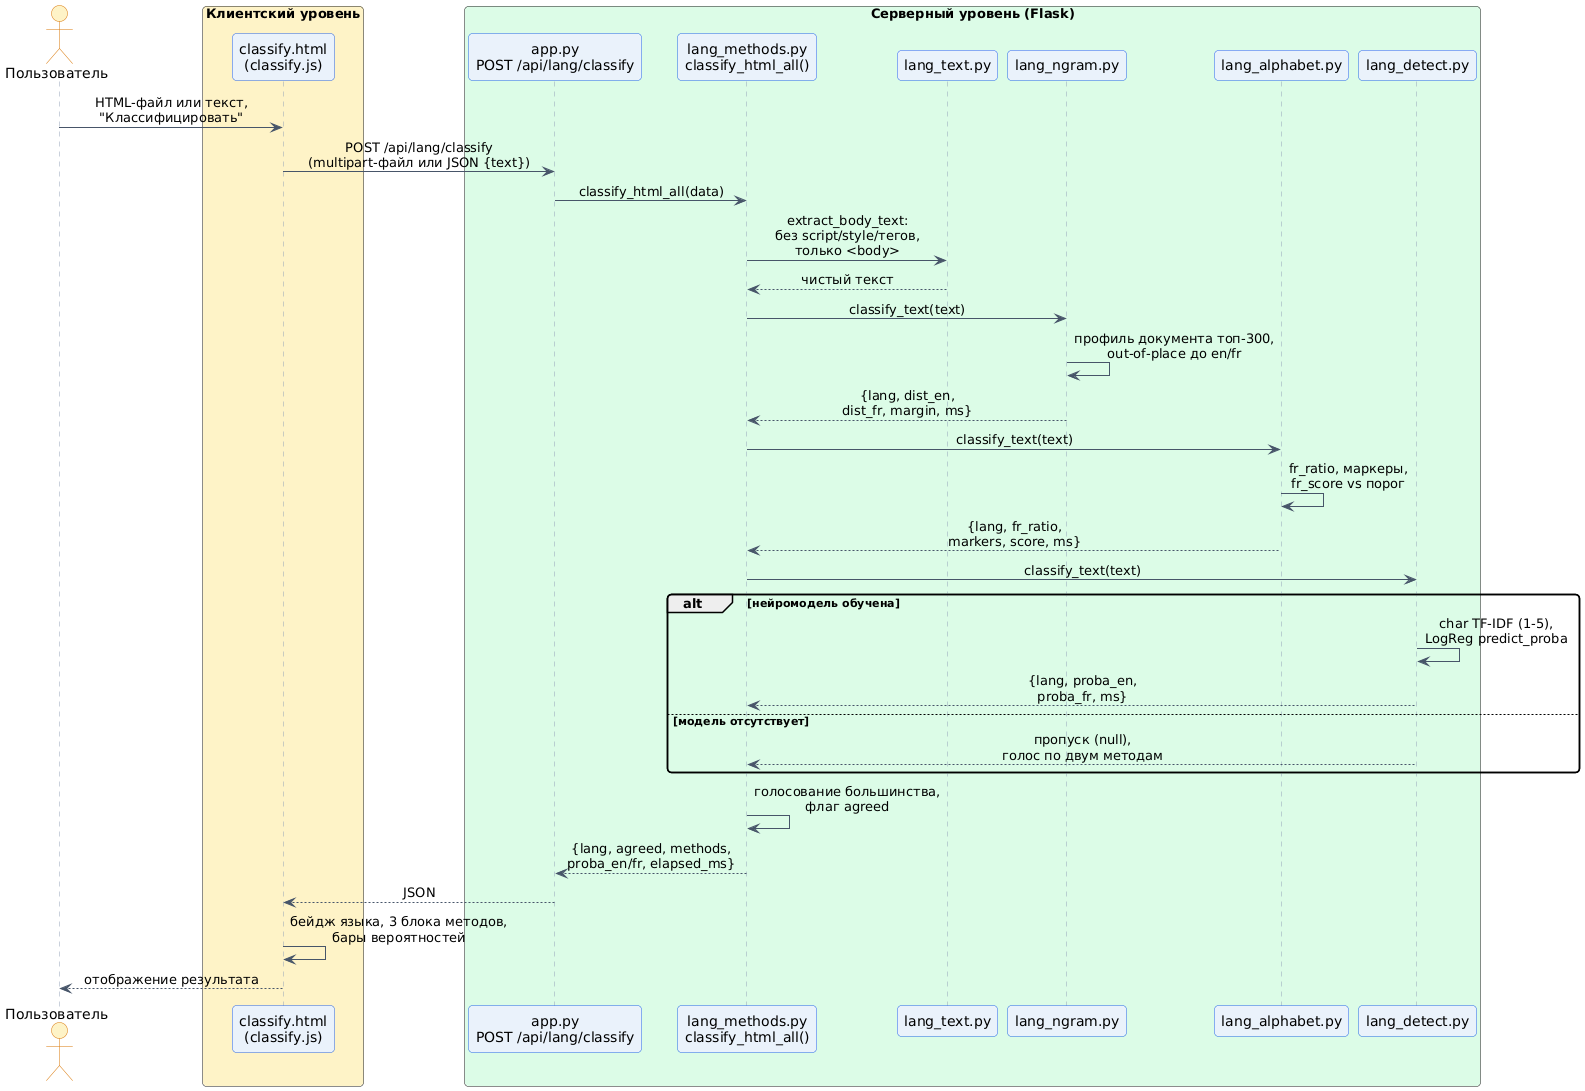

The diagram above was rendered by PlantUML. Its source (embedded in the PNG):
@startuml sequence_lang_classify
skinparam backgroundColor white
skinparam shadowing false
skinparam roundCorner 8
skinparam defaultFontName DejaVu Sans
skinparam SequenceMessageAlign center

skinparam sequence {
    ArrowColor #475569
    LifeLineBorderColor #94A3B8
    LifeLineBackgroundColor #E2E8F0
    ParticipantBorderColor #2563EB
    ParticipantBackgroundColor #EAF2FB
    ActorBorderColor #D97706
    ActorBackgroundColor #FEF3C7
}

actor "Пользователь" as User
box "Клиентский уровень" #FEF3C7
    participant "classify.html\n(classify.js)" as UI
end box
box "Серверный уровень (Flask)" #DCFCE7
    participant "app.py\nPOST /api/lang/classify" as API
    participant "lang_methods.py\nclassify_html_all()" as LM
    participant "lang_text.py" as LT
    participant "lang_ngram.py" as NG
    participant "lang_alphabet.py" as AB
    participant "lang_detect.py" as NN
end box

User -> UI : HTML-файл или текст,\n"Классифицировать"
UI -> API : POST /api/lang/classify\n(multipart-файл или JSON {text})
API -> LM : classify_html_all(data)
LM -> LT : extract_body_text:\nбез script/style/тегов,\nтолько <body>
LT --> LM : чистый текст

LM -> NG : classify_text(text)
NG -> NG : профиль документа топ-300,\nout-of-place до en/fr
NG --> LM : {lang, dist_en,\ndist_fr, margin, ms}

LM -> AB : classify_text(text)
AB -> AB : fr_ratio, маркеры,\nfr_score vs порог
AB --> LM : {lang, fr_ratio,\nmarkers, score, ms}

LM -> NN : classify_text(text)
alt нейромодель обучена
    NN -> NN : char TF-IDF (1-5),\nLogReg predict_proba
    NN --> LM : {lang, proba_en,\nproba_fr, ms}
else модель отсутствует
    NN --> LM : пропуск (null),\nголос по двум методам
end

LM -> LM : голосование большинства,\nфлаг agreed
LM --> API : {lang, agreed, methods,\nproba_en/fr, elapsed_ms}
API --> UI : JSON
UI -> UI : бейдж языка, 3 блока методов,\nбары вероятностей
UI --> User : отображение результата

@enduml